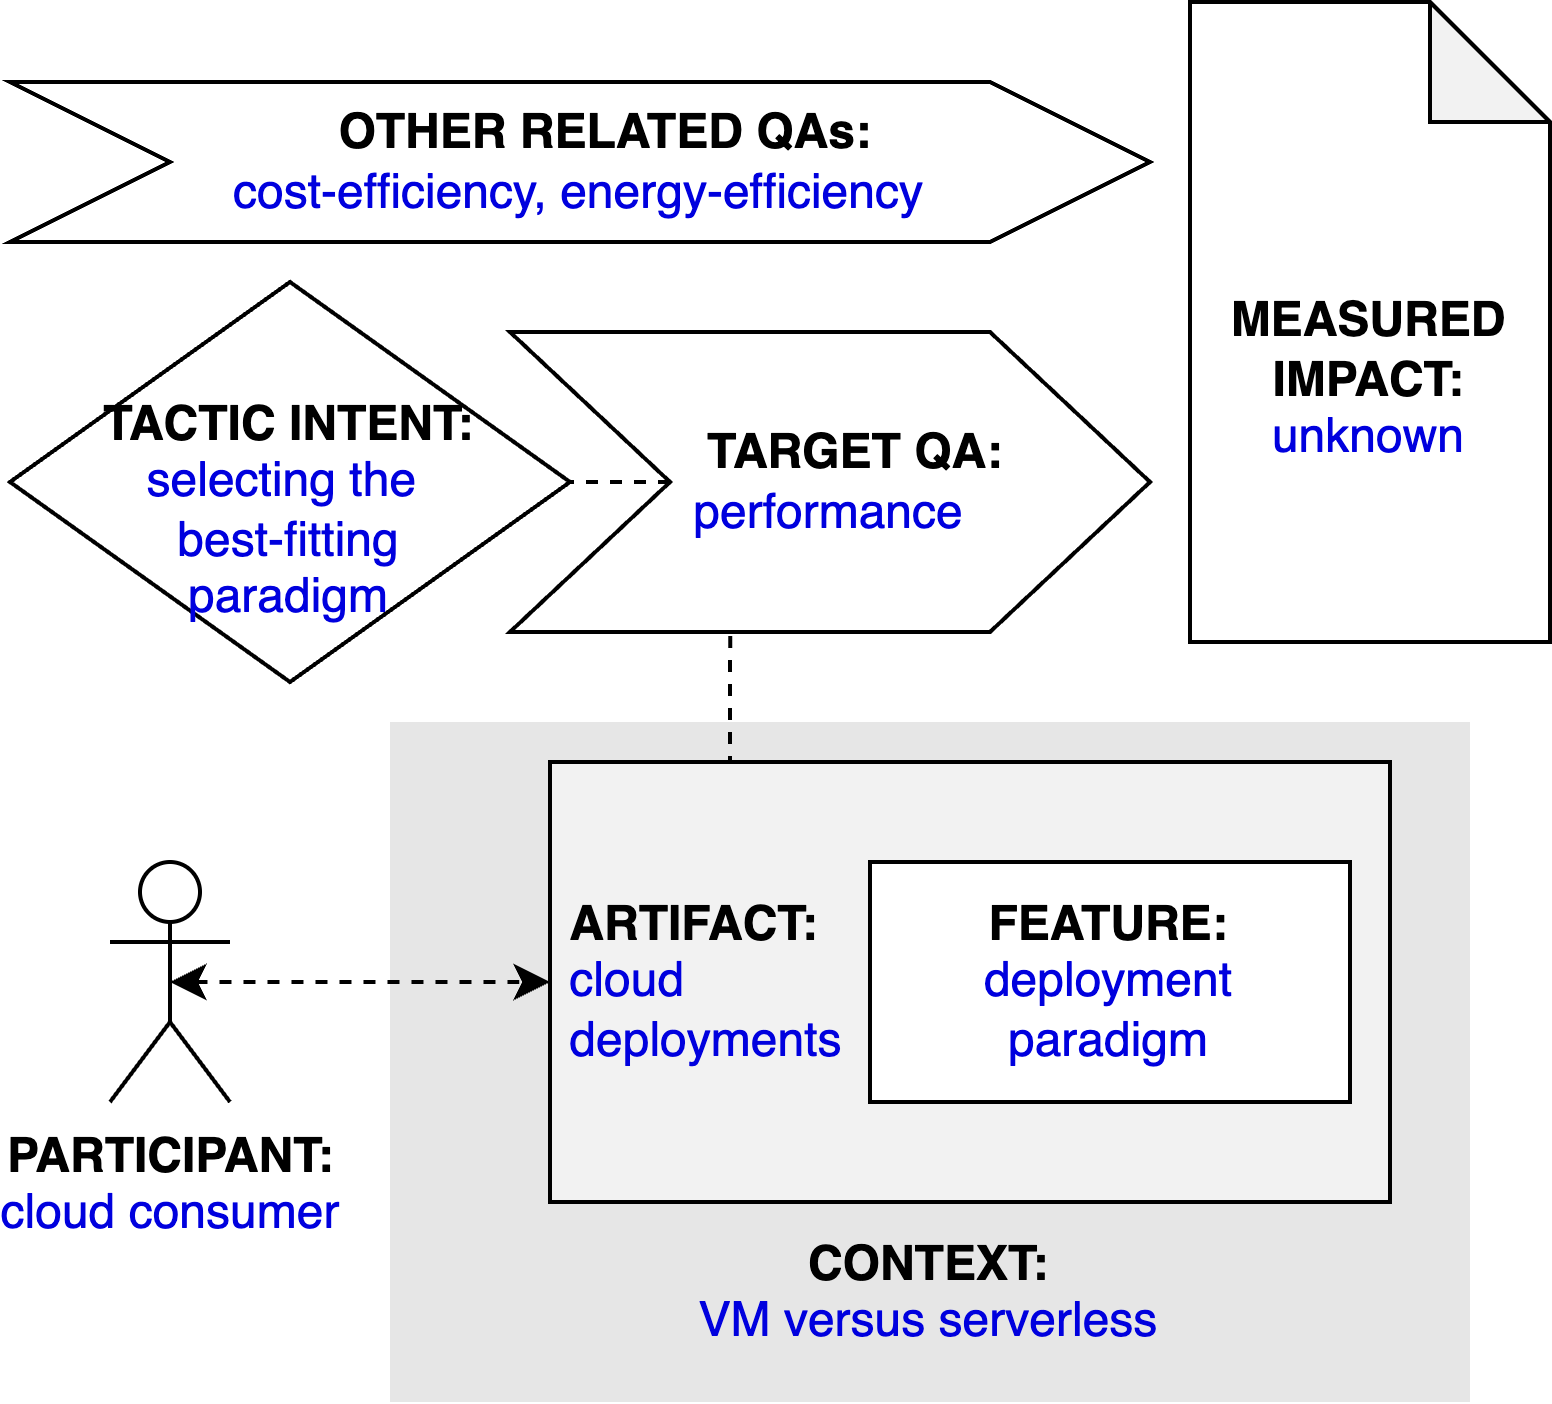

The diagram above was exported from draw.io. Its source (the exported page's mxGraphModel, read from the mxfile embedded in the PNG):
<mxGraphModel dx="2066" dy="1129" grid="1" gridSize="10" guides="1" tooltips="1" connect="1" arrows="1" fold="1" page="1" pageScale="1" pageWidth="827" pageHeight="1169" math="0" shadow="0">
  <root>
    <mxCell id="QxbgEDVqnMhe0kOKla74-0" />
    <mxCell id="QxbgEDVqnMhe0kOKla74-1" parent="QxbgEDVqnMhe0kOKla74-0" />
    <mxCell id="QxbgEDVqnMhe0kOKla74-2" value="&lt;b&gt;PARTICIPANT:&lt;/b&gt;&lt;br&gt;&lt;font color=&quot;#0000de&quot;&gt;cloud consumer&lt;/font&gt;" style="shape=umlActor;verticalLabelPosition=bottom;verticalAlign=top;html=1;outlineConnect=0;" vertex="1" parent="QxbgEDVqnMhe0kOKla74-1">
      <mxGeometry x="185" y="225" width="30" height="60" as="geometry" />
    </mxCell>
    <mxCell id="QxbgEDVqnMhe0kOKla74-3" value="&lt;br&gt;&lt;br&gt;&lt;br&gt;&lt;br&gt;&lt;br&gt;&lt;br&gt;&lt;br&gt;&lt;br&gt;&lt;b&gt;&lt;font color=&quot;#000000&quot;&gt;CONTEXT:&lt;/font&gt;&lt;/b&gt;&lt;br&gt;VM versus serverless" style="rounded=0;whiteSpace=wrap;html=1;fontColor=#0000DE;fillColor=#E6E6E6;strokeColor=none;" vertex="1" parent="QxbgEDVqnMhe0kOKla74-1">
      <mxGeometry x="255" y="190" width="270" height="170" as="geometry" />
    </mxCell>
    <mxCell id="QxbgEDVqnMhe0kOKla74-4" style="edgeStyle=orthogonalEdgeStyle;rounded=0;orthogonalLoop=1;jettySize=auto;html=1;exitX=0.25;exitY=0;exitDx=0;exitDy=0;entryX=0.344;entryY=0.988;entryDx=0;entryDy=0;entryPerimeter=0;endArrow=none;endFill=0;dashed=1;" edge="1" parent="QxbgEDVqnMhe0kOKla74-1" source="QxbgEDVqnMhe0kOKla74-5" target="QxbgEDVqnMhe0kOKla74-10">
      <mxGeometry relative="1" as="geometry" />
    </mxCell>
    <mxCell id="QxbgEDVqnMhe0kOKla74-5" value="&lt;b&gt;&lt;font color=&quot;#000000&quot;&gt;&amp;nbsp;ARTIFACT:&lt;/font&gt;&lt;/b&gt;&lt;br&gt;&amp;nbsp;cloud&lt;br&gt;&amp;nbsp;deployments" style="rounded=0;whiteSpace=wrap;html=1;fontColor=#0000DE;fillColor=#F2F2F2;align=left;" vertex="1" parent="QxbgEDVqnMhe0kOKla74-1">
      <mxGeometry x="295" y="200" width="210" height="110" as="geometry" />
    </mxCell>
    <mxCell id="QxbgEDVqnMhe0kOKla74-6" style="edgeStyle=orthogonalEdgeStyle;rounded=0;orthogonalLoop=1;jettySize=auto;html=1;exitX=0.5;exitY=0.5;exitDx=0;exitDy=0;exitPerimeter=0;entryX=0;entryY=0.5;entryDx=0;entryDy=0;fontColor=#0000DE;startArrow=classic;startFill=1;dashed=1;" edge="1" parent="QxbgEDVqnMhe0kOKla74-1" source="QxbgEDVqnMhe0kOKla74-2" target="QxbgEDVqnMhe0kOKla74-5">
      <mxGeometry relative="1" as="geometry" />
    </mxCell>
    <mxCell id="QxbgEDVqnMhe0kOKla74-7" value="&lt;b&gt;FEATURE:&lt;/b&gt;&lt;br&gt;&lt;font color=&quot;#0000de&quot;&gt;deployment&lt;br&gt;paradigm&lt;br&gt;&lt;/font&gt;" style="rounded=0;whiteSpace=wrap;html=1;fontColor=#000000;fillColor=#FFFFFF;" vertex="1" parent="QxbgEDVqnMhe0kOKla74-1">
      <mxGeometry x="375" y="225" width="120" height="60" as="geometry" />
    </mxCell>
    <mxCell id="QxbgEDVqnMhe0kOKla74-8" value="&lt;b&gt;&lt;font color=&quot;#000000&quot;&gt;&lt;br&gt;TACTIC INTENT:&lt;/font&gt;&lt;/b&gt;&lt;br&gt;selecting the &lt;br&gt;best-fitting&lt;br&gt;paradigm" style="rhombus;whiteSpace=wrap;html=1;fontColor=#0000DE;fillColor=#FFFFFF;" vertex="1" parent="QxbgEDVqnMhe0kOKla74-1">
      <mxGeometry x="160" y="80" width="140" height="100" as="geometry" />
    </mxCell>
    <mxCell id="QxbgEDVqnMhe0kOKla74-9" style="edgeStyle=orthogonalEdgeStyle;rounded=0;orthogonalLoop=1;jettySize=auto;html=1;exitX=0;exitY=0.5;exitDx=0;exitDy=0;entryX=1;entryY=0.5;entryDx=0;entryDy=0;dashed=1;endArrow=none;endFill=0;" edge="1" parent="QxbgEDVqnMhe0kOKla74-1" source="QxbgEDVqnMhe0kOKla74-10" target="QxbgEDVqnMhe0kOKla74-8">
      <mxGeometry relative="1" as="geometry" />
    </mxCell>
    <mxCell id="QxbgEDVqnMhe0kOKla74-10" value="&lt;b&gt;&amp;nbsp; &amp;nbsp; TARGET QA:&lt;/b&gt;&lt;br&gt;&lt;font color=&quot;#0000de&quot;&gt;performance&lt;/font&gt;" style="shape=step;perimeter=stepPerimeter;whiteSpace=wrap;html=1;fixedSize=1;fontColor=#000000;fillColor=#FFFFFF;size=40;" vertex="1" parent="QxbgEDVqnMhe0kOKla74-1">
      <mxGeometry x="285" y="92.5" width="160" height="75" as="geometry" />
    </mxCell>
    <mxCell id="QxbgEDVqnMhe0kOKla74-11" value="&lt;b&gt;&amp;nbsp; &amp;nbsp; OTHER RELATED QAs:&lt;/b&gt;&lt;br&gt;&lt;font color=&quot;#0000de&quot;&gt;cost-efficiency, energy-efficiency&lt;/font&gt;" style="shape=step;perimeter=stepPerimeter;whiteSpace=wrap;html=1;fixedSize=1;fontColor=#000000;fillColor=#FFFFFF;size=40;" vertex="1" parent="QxbgEDVqnMhe0kOKla74-1">
      <mxGeometry x="160" y="30" width="285" height="40" as="geometry" />
    </mxCell>
    <mxCell id="QxbgEDVqnMhe0kOKla74-12" value="&lt;b&gt;&lt;br&gt;&lt;br&gt;MEASURED&lt;/b&gt;&lt;br&gt;&lt;b&gt;IMPACT:&lt;br&gt;&lt;/b&gt;&lt;font color=&quot;#0000de&quot;&gt;unknown&lt;/font&gt;" style="shape=note;whiteSpace=wrap;html=1;backgroundOutline=1;darkOpacity=0.05;" vertex="1" parent="QxbgEDVqnMhe0kOKla74-1">
      <mxGeometry x="455" y="10" width="90" height="160" as="geometry" />
    </mxCell>
  </root>
</mxGraphModel>